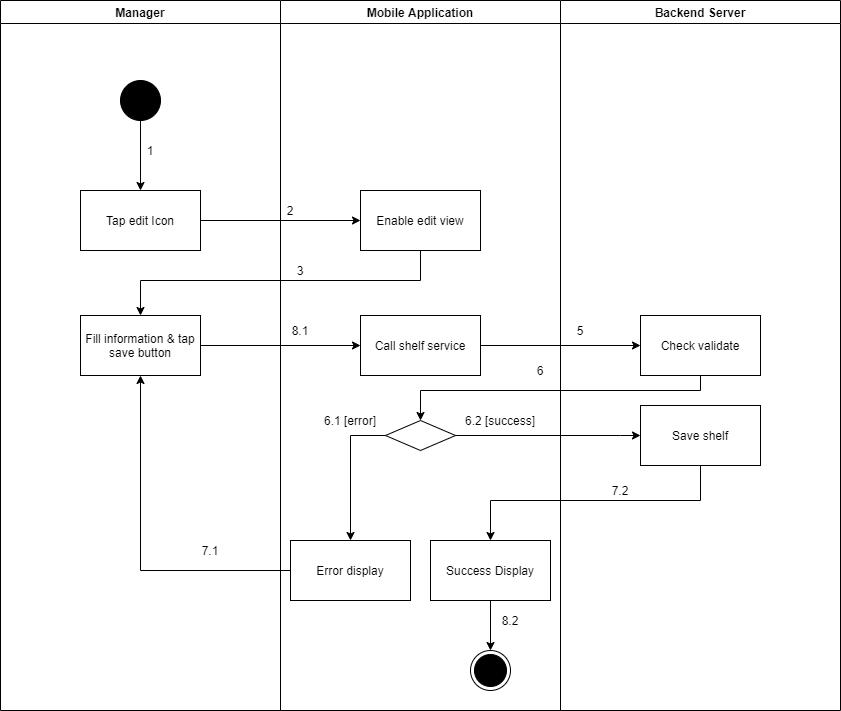

The diagram above was exported from draw.io. Its source (the exported page's mxGraphModel, read from the mxfile embedded in the PNG):
<mxGraphModel dx="868" dy="-1121" grid="1" gridSize="10" guides="1" tooltips="1" connect="1" arrows="1" fold="1" page="1" pageScale="1" pageWidth="1169" pageHeight="1654" math="0" shadow="0">
  <root>
    <mxCell id="JB1FQkLyUTLv80LRPks0-0" />
    <mxCell id="JB1FQkLyUTLv80LRPks0-1" parent="JB1FQkLyUTLv80LRPks0-0" />
    <mxCell id="bl4Z_3w_IWQm7Z5d5P_S-0" value="Manager" style="swimlane;startSize=23;" parent="JB1FQkLyUTLv80LRPks0-1" vertex="1">
      <mxGeometry x="80" y="1760" width="280" height="710" as="geometry" />
    </mxCell>
    <mxCell id="bl4Z_3w_IWQm7Z5d5P_S-1" value="" style="verticalLabelPosition=bottom;verticalAlign=top;html=1;shape=mxgraph.flowchart.on-page_reference;fillColor=#000000;" parent="bl4Z_3w_IWQm7Z5d5P_S-0" vertex="1">
      <mxGeometry x="120" y="80" width="40" height="40" as="geometry" />
    </mxCell>
    <mxCell id="bl4Z_3w_IWQm7Z5d5P_S-2" value="1" style="text;html=1;strokeColor=none;fillColor=none;align=center;verticalAlign=middle;whiteSpace=wrap;rounded=0;" parent="bl4Z_3w_IWQm7Z5d5P_S-0" vertex="1">
      <mxGeometry x="140" y="140" width="20" height="20" as="geometry" />
    </mxCell>
    <mxCell id="bl4Z_3w_IWQm7Z5d5P_S-3" value="Fill information &amp;amp; tap save button" style="whiteSpace=wrap;html=1;fillColor=#FFFFFF;" parent="bl4Z_3w_IWQm7Z5d5P_S-0" vertex="1">
      <mxGeometry x="80" y="315" width="120" height="60" as="geometry" />
    </mxCell>
    <mxCell id="bl4Z_3w_IWQm7Z5d5P_S-4" value="7.1" style="text;html=1;strokeColor=none;fillColor=none;align=center;verticalAlign=middle;whiteSpace=wrap;rounded=0;" parent="bl4Z_3w_IWQm7Z5d5P_S-0" vertex="1">
      <mxGeometry x="200" y="540" width="20" height="20" as="geometry" />
    </mxCell>
    <mxCell id="bl4Z_3w_IWQm7Z5d5P_S-5" value="Mobile Application" style="swimlane;" parent="JB1FQkLyUTLv80LRPks0-1" vertex="1">
      <mxGeometry x="360" y="1760" width="280" height="710" as="geometry" />
    </mxCell>
    <mxCell id="bl4Z_3w_IWQm7Z5d5P_S-6" value="" style="ellipse;html=1;shape=endState;fillColor=#000000;strokeColor=#000000;align=center;" parent="bl4Z_3w_IWQm7Z5d5P_S-5" vertex="1">
      <mxGeometry x="190" y="650" width="40" height="40" as="geometry" />
    </mxCell>
    <mxCell id="bl4Z_3w_IWQm7Z5d5P_S-7" value="Enable edit view" style="whiteSpace=wrap;html=1;verticalAlign=middle;fillColor=#FFFFFF;align=center;" parent="bl4Z_3w_IWQm7Z5d5P_S-5" vertex="1">
      <mxGeometry x="80" y="190" width="120" height="60" as="geometry" />
    </mxCell>
    <mxCell id="bl4Z_3w_IWQm7Z5d5P_S-8" value="" style="rhombus;whiteSpace=wrap;html=1;fillColor=#FFFFFF;" parent="bl4Z_3w_IWQm7Z5d5P_S-5" vertex="1">
      <mxGeometry x="105" y="420" width="70" height="30" as="geometry" />
    </mxCell>
    <mxCell id="bl4Z_3w_IWQm7Z5d5P_S-9" value="Error display" style="whiteSpace=wrap;html=1;fillColor=#FFFFFF;" parent="bl4Z_3w_IWQm7Z5d5P_S-5" vertex="1">
      <mxGeometry x="10" y="540" width="120" height="60" as="geometry" />
    </mxCell>
    <mxCell id="bl4Z_3w_IWQm7Z5d5P_S-10" value="" style="edgeStyle=orthogonalEdgeStyle;rounded=0;orthogonalLoop=1;jettySize=auto;html=1;" parent="bl4Z_3w_IWQm7Z5d5P_S-5" source="bl4Z_3w_IWQm7Z5d5P_S-8" target="bl4Z_3w_IWQm7Z5d5P_S-9" edge="1">
      <mxGeometry relative="1" as="geometry">
        <Array as="points">
          <mxPoint x="70" y="435" />
        </Array>
      </mxGeometry>
    </mxCell>
    <mxCell id="bl4Z_3w_IWQm7Z5d5P_S-11" value="2" style="text;html=1;strokeColor=none;fillColor=none;align=center;verticalAlign=middle;whiteSpace=wrap;rounded=0;" parent="bl4Z_3w_IWQm7Z5d5P_S-5" vertex="1">
      <mxGeometry y="200" width="20" height="20" as="geometry" />
    </mxCell>
    <mxCell id="bl4Z_3w_IWQm7Z5d5P_S-12" value="3" style="text;html=1;strokeColor=none;fillColor=none;align=center;verticalAlign=middle;whiteSpace=wrap;rounded=0;" parent="bl4Z_3w_IWQm7Z5d5P_S-5" vertex="1">
      <mxGeometry x="10" y="260" width="20" height="20" as="geometry" />
    </mxCell>
    <mxCell id="bl4Z_3w_IWQm7Z5d5P_S-13" value="6.1 [error]" style="text;html=1;strokeColor=none;fillColor=none;align=center;verticalAlign=middle;whiteSpace=wrap;rounded=0;" parent="bl4Z_3w_IWQm7Z5d5P_S-5" vertex="1">
      <mxGeometry x="30" y="410" width="80" height="20" as="geometry" />
    </mxCell>
    <mxCell id="bl4Z_3w_IWQm7Z5d5P_S-14" value="6.2 [success]" style="text;html=1;strokeColor=none;fillColor=none;align=center;verticalAlign=middle;whiteSpace=wrap;rounded=0;" parent="bl4Z_3w_IWQm7Z5d5P_S-5" vertex="1">
      <mxGeometry x="180" y="410" width="80" height="20" as="geometry" />
    </mxCell>
    <mxCell id="bl4Z_3w_IWQm7Z5d5P_S-15" value="Call shelf service" style="whiteSpace=wrap;html=1;fillColor=#FFFFFF;" parent="bl4Z_3w_IWQm7Z5d5P_S-5" vertex="1">
      <mxGeometry x="80" y="315" width="120" height="60" as="geometry" />
    </mxCell>
    <mxCell id="bl4Z_3w_IWQm7Z5d5P_S-16" style="edgeStyle=orthogonalEdgeStyle;rounded=0;orthogonalLoop=1;jettySize=auto;html=1;entryX=0.5;entryY=0;entryDx=0;entryDy=0;" parent="bl4Z_3w_IWQm7Z5d5P_S-5" source="bl4Z_3w_IWQm7Z5d5P_S-17" target="bl4Z_3w_IWQm7Z5d5P_S-6" edge="1">
      <mxGeometry relative="1" as="geometry" />
    </mxCell>
    <mxCell id="bl4Z_3w_IWQm7Z5d5P_S-17" value="Success Display" style="whiteSpace=wrap;html=1;fillColor=#FFFFFF;" parent="bl4Z_3w_IWQm7Z5d5P_S-5" vertex="1">
      <mxGeometry x="150" y="540" width="120" height="60" as="geometry" />
    </mxCell>
    <mxCell id="bl4Z_3w_IWQm7Z5d5P_S-18" value="8.2" style="text;html=1;strokeColor=none;fillColor=none;align=center;verticalAlign=middle;whiteSpace=wrap;rounded=0;" parent="bl4Z_3w_IWQm7Z5d5P_S-5" vertex="1">
      <mxGeometry x="220" y="610" width="20" height="20" as="geometry" />
    </mxCell>
    <mxCell id="bl4Z_3w_IWQm7Z5d5P_S-19" value="Backend Server" style="swimlane;" parent="JB1FQkLyUTLv80LRPks0-1" vertex="1">
      <mxGeometry x="640" y="1760" width="280" height="710" as="geometry" />
    </mxCell>
    <mxCell id="bl4Z_3w_IWQm7Z5d5P_S-20" value="Check validate" style="whiteSpace=wrap;html=1;fillColor=#FFFFFF;" parent="bl4Z_3w_IWQm7Z5d5P_S-19" vertex="1">
      <mxGeometry x="80" y="315" width="120" height="60" as="geometry" />
    </mxCell>
    <mxCell id="bl4Z_3w_IWQm7Z5d5P_S-21" value="5" style="text;html=1;strokeColor=none;fillColor=none;align=center;verticalAlign=middle;whiteSpace=wrap;rounded=0;" parent="bl4Z_3w_IWQm7Z5d5P_S-19" vertex="1">
      <mxGeometry x="10" y="320" width="20" height="20" as="geometry" />
    </mxCell>
    <mxCell id="bl4Z_3w_IWQm7Z5d5P_S-22" value="Save shelf" style="whiteSpace=wrap;html=1;fillColor=#FFFFFF;" parent="bl4Z_3w_IWQm7Z5d5P_S-19" vertex="1">
      <mxGeometry x="80" y="405" width="120" height="60" as="geometry" />
    </mxCell>
    <mxCell id="bl4Z_3w_IWQm7Z5d5P_S-23" value="" style="edgeStyle=orthogonalEdgeStyle;rounded=0;orthogonalLoop=1;jettySize=auto;html=1;" parent="JB1FQkLyUTLv80LRPks0-1" source="bl4Z_3w_IWQm7Z5d5P_S-24" target="bl4Z_3w_IWQm7Z5d5P_S-7" edge="1">
      <mxGeometry relative="1" as="geometry" />
    </mxCell>
    <mxCell id="bl4Z_3w_IWQm7Z5d5P_S-24" value="Tap edit Icon" style="whiteSpace=wrap;html=1;verticalAlign=middle;fillColor=#FFFFFF;align=center;" parent="JB1FQkLyUTLv80LRPks0-1" vertex="1">
      <mxGeometry x="160" y="1950" width="120" height="60" as="geometry" />
    </mxCell>
    <mxCell id="bl4Z_3w_IWQm7Z5d5P_S-25" value="" style="edgeStyle=orthogonalEdgeStyle;rounded=0;orthogonalLoop=1;jettySize=auto;html=1;" parent="JB1FQkLyUTLv80LRPks0-1" source="bl4Z_3w_IWQm7Z5d5P_S-1" target="bl4Z_3w_IWQm7Z5d5P_S-24" edge="1">
      <mxGeometry relative="1" as="geometry" />
    </mxCell>
    <mxCell id="bl4Z_3w_IWQm7Z5d5P_S-26" style="edgeStyle=orthogonalEdgeStyle;rounded=0;orthogonalLoop=1;jettySize=auto;html=1;exitX=0.5;exitY=1;exitDx=0;exitDy=0;" parent="JB1FQkLyUTLv80LRPks0-1" source="bl4Z_3w_IWQm7Z5d5P_S-7" target="bl4Z_3w_IWQm7Z5d5P_S-3" edge="1">
      <mxGeometry relative="1" as="geometry">
        <Array as="points">
          <mxPoint x="500" y="2040" />
          <mxPoint x="220" y="2040" />
        </Array>
      </mxGeometry>
    </mxCell>
    <mxCell id="bl4Z_3w_IWQm7Z5d5P_S-27" style="edgeStyle=orthogonalEdgeStyle;rounded=0;orthogonalLoop=1;jettySize=auto;html=1;entryX=0.5;entryY=1;entryDx=0;entryDy=0;" parent="JB1FQkLyUTLv80LRPks0-1" source="bl4Z_3w_IWQm7Z5d5P_S-9" target="bl4Z_3w_IWQm7Z5d5P_S-3" edge="1">
      <mxGeometry relative="1" as="geometry" />
    </mxCell>
    <mxCell id="bl4Z_3w_IWQm7Z5d5P_S-28" value="" style="edgeStyle=orthogonalEdgeStyle;rounded=0;orthogonalLoop=1;jettySize=auto;html=1;" parent="JB1FQkLyUTLv80LRPks0-1" source="bl4Z_3w_IWQm7Z5d5P_S-3" target="bl4Z_3w_IWQm7Z5d5P_S-15" edge="1">
      <mxGeometry relative="1" as="geometry" />
    </mxCell>
    <mxCell id="bl4Z_3w_IWQm7Z5d5P_S-29" value="" style="edgeStyle=orthogonalEdgeStyle;rounded=0;orthogonalLoop=1;jettySize=auto;html=1;" parent="JB1FQkLyUTLv80LRPks0-1" source="bl4Z_3w_IWQm7Z5d5P_S-15" target="bl4Z_3w_IWQm7Z5d5P_S-20" edge="1">
      <mxGeometry relative="1" as="geometry" />
    </mxCell>
    <mxCell id="bl4Z_3w_IWQm7Z5d5P_S-30" style="edgeStyle=orthogonalEdgeStyle;rounded=0;orthogonalLoop=1;jettySize=auto;html=1;entryX=0.5;entryY=0;entryDx=0;entryDy=0;" parent="JB1FQkLyUTLv80LRPks0-1" source="bl4Z_3w_IWQm7Z5d5P_S-20" target="bl4Z_3w_IWQm7Z5d5P_S-8" edge="1">
      <mxGeometry relative="1" as="geometry">
        <Array as="points">
          <mxPoint x="780" y="2150" />
          <mxPoint x="500" y="2150" />
        </Array>
      </mxGeometry>
    </mxCell>
    <mxCell id="bl4Z_3w_IWQm7Z5d5P_S-31" value="8.1" style="text;html=1;strokeColor=none;fillColor=none;align=center;verticalAlign=middle;whiteSpace=wrap;rounded=0;" parent="JB1FQkLyUTLv80LRPks0-1" vertex="1">
      <mxGeometry x="370" y="2080" width="20" height="20" as="geometry" />
    </mxCell>
    <mxCell id="bl4Z_3w_IWQm7Z5d5P_S-32" value="6" style="text;html=1;strokeColor=none;fillColor=none;align=center;verticalAlign=middle;whiteSpace=wrap;rounded=0;" parent="JB1FQkLyUTLv80LRPks0-1" vertex="1">
      <mxGeometry x="610" y="2120" width="20" height="20" as="geometry" />
    </mxCell>
    <mxCell id="bl4Z_3w_IWQm7Z5d5P_S-33" value="" style="edgeStyle=orthogonalEdgeStyle;rounded=0;orthogonalLoop=1;jettySize=auto;html=1;" parent="JB1FQkLyUTLv80LRPks0-1" source="bl4Z_3w_IWQm7Z5d5P_S-8" target="bl4Z_3w_IWQm7Z5d5P_S-22" edge="1">
      <mxGeometry relative="1" as="geometry">
        <Array as="points">
          <mxPoint x="700" y="2195" />
          <mxPoint x="700" y="2195" />
        </Array>
      </mxGeometry>
    </mxCell>
    <mxCell id="bl4Z_3w_IWQm7Z5d5P_S-34" value="" style="edgeStyle=orthogonalEdgeStyle;rounded=0;orthogonalLoop=1;jettySize=auto;html=1;" parent="JB1FQkLyUTLv80LRPks0-1" source="bl4Z_3w_IWQm7Z5d5P_S-22" target="bl4Z_3w_IWQm7Z5d5P_S-17" edge="1">
      <mxGeometry relative="1" as="geometry">
        <Array as="points">
          <mxPoint x="780" y="2260" />
          <mxPoint x="570" y="2260" />
        </Array>
      </mxGeometry>
    </mxCell>
    <mxCell id="bl4Z_3w_IWQm7Z5d5P_S-35" value="7.2" style="text;html=1;strokeColor=none;fillColor=none;align=center;verticalAlign=middle;whiteSpace=wrap;rounded=0;" parent="JB1FQkLyUTLv80LRPks0-1" vertex="1">
      <mxGeometry x="690" y="2240" width="20" height="20" as="geometry" />
    </mxCell>
  </root>
</mxGraphModel>